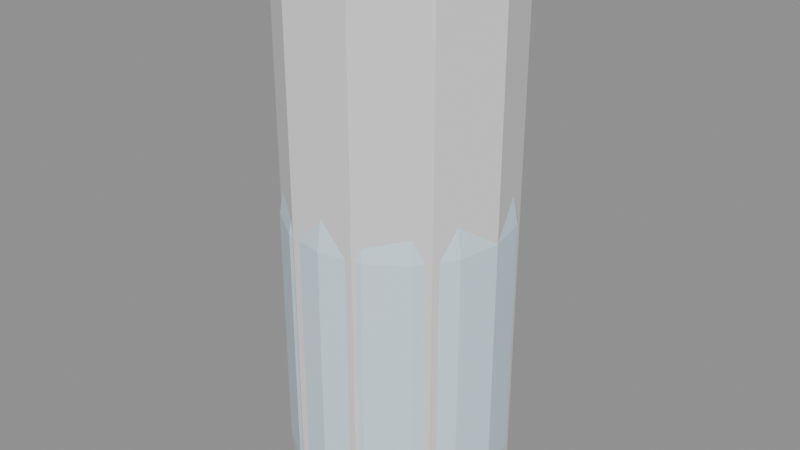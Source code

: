 # Source: Item_TonicBottle_AMF_T2.blend  (saved by Blender 4.3.34; exported with 4.5.12 LTS)
import bpy
from mathutils import Matrix  # noqa: F401  (used for matrix-valued properties, if any)

bpy.ops.wm.read_factory_settings(use_empty=True)
scene = bpy.context.scene
scene.name = 'Scene'

# ---- materials (node trees are filled in below, after node groups)
mat_m_amf_glass = bpy.data.materials.new('M_AMF_glass')
mat_m_amf_glass.diffuse_color = (0.7083, 0.8994, 1.0, 1.0)
mat_m_amf_wood = bpy.data.materials.new('M_AMF_wood')
mat_m_amf_wood.diffuse_color = (0.5605, 0.3686, 0.2047, 1.0)

# ---- material node trees
mat_m_amf_glass.use_nodes = True; mat_m_amf_glass.node_tree.nodes.clear()
_N = mat_m_amf_glass.node_tree.nodes; _L = mat_m_amf_glass.node_tree.links
n0 = _N.new('ShaderNodeBsdfPrincipled'); n0.name = 'Principled BSDF'; n0.location = (10, 300)
n0.inputs[0].default_value = (0.7083, 0.8994, 1.0, 1.0)
n0.inputs[2].default_value = 0.05
n1 = _N.new('ShaderNodeOutputMaterial'); n1.name = 'Material Output'; n1.location = (300, 300)
_L.new(n0.outputs[0], n1.inputs[0])
n1.is_active_output = True
mat_m_amf_wood.use_nodes = True; mat_m_amf_wood.node_tree.nodes.clear()
_N = mat_m_amf_wood.node_tree.nodes; _L = mat_m_amf_wood.node_tree.links
n0 = _N.new('ShaderNodeBsdfPrincipled'); n0.name = 'Principled BSDF'; n0.location = (10, 300)
n0.inputs[0].default_value = (0.5605, 0.3686, 0.2047, 1.0)
n0.inputs[2].default_value = 0.9
n1 = _N.new('ShaderNodeOutputMaterial'); n1.name = 'Material Output'; n1.location = (300, 300)
_L.new(n0.outputs[0], n1.inputs[0])
n1.is_active_output = True

# ---- meshes
me_item_tonicbottle_amf_t2 = bpy.data.meshes.new('Item_TonicBottle_AMF_T2')
me_item_tonicbottle_amf_t2.from_pydata([(0.038, 0.0, 0.0), (0.03511, 0.01454, 0.0), (0.02687, 0.02687, 0.0), (0.01454, 0.03511, 0.0), (2.327e-18, 0.038, 0.0), (-0.01454, 0.03511, 0.0), (-0.02687, 0.02687, 0.0), (-0.03511, 0.01454, 0.0), (-0.038, 4.654e-18, 0.0), (-0.03511, -0.01454, 0.0), (-0.02687, -0.02687, 0.0), (-0.01454, -0.03511, 0.0), (-6.98e-18, -0.038, 0.0), (0.01454, -0.03511, 0.0), (0.02687, -0.02687, 0.0), (0.03511, -0.01454, 0.0), (0.044, 0.0, 0.006), (0.04065, 0.01684, 0.006), (0.03111, 0.03111, 0.006), (0.01684, 0.04065, 0.006), (2.694e-18, 0.044, 0.006), (-0.01684, 0.04065, 0.006), (-0.03111, 0.03111, 0.006), (-0.04065, 0.01684, 0.006), (-0.044, 5.388e-18, 0.006), (-0.04065, -0.01684, 0.006), (-0.03111, -0.03111, 0.006), (-0.01684, -0.04065, 0.006), (-8.083e-18, -0.044, 0.006), (0.01684, -0.04065, 0.006), (0.03111, -0.03111, 0.006), (0.04065, -0.01684, 0.006), (0.045, 0.0, 0.02), (0.04157, 0.01722, 0.02), (0.03182, 0.03182, 0.02), (0.01722, 0.04157, 0.02), (2.755e-18, 0.045, 0.02), (-0.01722, 0.04157, 0.02), (-0.03182, 0.03182, 0.02), (-0.04157, 0.01722, 0.02), (-0.045, 5.511e-18, 0.02), (-0.04157, -0.01722, 0.02), (-0.03182, -0.03182, 0.02), (-0.01722, -0.04157, 0.02), (-8.266e-18, -0.045, 0.02), (0.01722, -0.04157, 0.02), (0.03182, -0.03182, 0.02), (0.04157, -0.01722, 0.02), (0.045, 0.0, 0.12), (0.04157, 0.01722, 0.12), (0.03182, 0.03182, 0.12), (0.01722, 0.04157, 0.12), (2.755e-18, 0.045, 0.12), (-0.01722, 0.04157, 0.12), (-0.03182, 0.03182, 0.12), (-0.04157, 0.01722, 0.12), (-0.045, 5.511e-18, 0.12), (-0.04157, -0.01722, 0.12), (-0.03182, -0.03182, 0.12), (-0.01722, -0.04157, 0.12), (-8.266e-18, -0.045, 0.12), (0.01722, -0.04157, 0.12), (0.03182, -0.03182, 0.12), (0.04157, -0.01722, 0.12), (0.041, 0.0, 0.142), (0.03788, 0.01569, 0.142), (0.02899, 0.02899, 0.142), (0.01569, 0.03788, 0.142), (2.511e-18, 0.041, 0.142), (-0.01569, 0.03788, 0.142), (-0.02899, 0.02899, 0.142), (-0.03788, 0.01569, 0.142), (-0.041, 5.021e-18, 0.142), (-0.03788, -0.01569, 0.142), (-0.02899, -0.02899, 0.142), (-0.01569, -0.03788, 0.142), (-7.532e-18, -0.041, 0.142), (0.01569, -0.03788, 0.142), (0.02899, -0.02899, 0.142), (0.03788, -0.01569, 0.142), (0.026, 0.0, 0.16), (0.02402, 0.00995, 0.16), (0.01838, 0.01838, 0.16), (0.00995, 0.02402, 0.16), (1.592e-18, 0.026, 0.16), (-0.00995, 0.02402, 0.16), (-0.01838, 0.01838, 0.16), (-0.02402, 0.00995, 0.16), (-0.026, 3.184e-18, 0.16), (-0.02402, -0.00995, 0.16), (-0.01838, -0.01838, 0.16), (-0.00995, -0.02402, 0.16), (-4.776e-18, -0.026, 0.16), (0.00995, -0.02402, 0.16), (0.01838, -0.01838, 0.16), (0.02402, -0.00995, 0.16), (0.0145, 0.0, 0.172), (0.0134, 0.005549, 0.172), (0.01025, 0.01025, 0.172), (0.005549, 0.0134, 0.172), (8.879e-19, 0.0145, 0.172), (-0.005549, 0.0134, 0.172), (-0.01025, 0.01025, 0.172), (-0.0134, 0.005549, 0.172), (-0.0145, 1.776e-18, 0.172), (-0.0134, -0.005549, 0.172), (-0.01025, -0.01025, 0.172), (-0.005549, -0.0134, 0.172), (-2.664e-18, -0.0145, 0.172), (0.005549, -0.0134, 0.172), (0.01025, -0.01025, 0.172), (0.0134, -0.005549, 0.172), (0.0145, 0.0, 0.196), (0.0134, 0.005549, 0.196), (0.01025, 0.01025, 0.196), (0.005549, 0.0134, 0.196), (8.879e-19, 0.0145, 0.196), (-0.005549, 0.0134, 0.196), (-0.01025, 0.01025, 0.196), (-0.0134, 0.005549, 0.196), (-0.0145, 1.776e-18, 0.196), (-0.0134, -0.005549, 0.196), (-0.01025, -0.01025, 0.196), (-0.005549, -0.0134, 0.196), (-2.664e-18, -0.0145, 0.196), (0.005549, -0.0134, 0.196), (0.01025, -0.01025, 0.196), (0.0134, -0.005549, 0.196), (0.0175, 0.0, 0.199), (0.01617, 0.006697, 0.199), (0.01237, 0.01237, 0.199), (0.006697, 0.01617, 0.199), (1.072e-18, 0.0175, 0.199), (-0.006697, 0.01617, 0.199), (-0.01237, 0.01237, 0.199), (-0.01617, 0.006697, 0.199), (-0.0175, 2.143e-18, 0.199), (-0.01617, -0.006697, 0.199), (-0.01237, -0.01237, 0.199), (-0.006697, -0.01617, 0.199), (-3.215e-18, -0.0175, 0.199), (0.006697, -0.01617, 0.199), (0.01237, -0.01237, 0.199), (0.01617, -0.006697, 0.199), (0.0175, 0.0, 0.207), (0.01617, 0.006697, 0.207), (0.01237, 0.01237, 0.207), (0.006697, 0.01617, 0.207), (1.072e-18, 0.0175, 0.207), (-0.006697, 0.01617, 0.207), (-0.01237, 0.01237, 0.207), (-0.01617, 0.006697, 0.207), (-0.0175, 2.143e-18, 0.207), (-0.01617, -0.006697, 0.207), (-0.01237, -0.01237, 0.207), (-0.006697, -0.01617, 0.207), (-3.215e-18, -0.0175, 0.207), (0.006697, -0.01617, 0.207), (0.01237, -0.01237, 0.207), (0.01617, -0.006697, 0.207), (0.012, 0.0, 0.208), (0.01109, 0.004592, 0.208), (0.008485, 0.008485, 0.208), (0.004592, 0.01109, 0.208), (7.348e-19, 0.012, 0.208), (-0.004592, 0.01109, 0.208), (-0.008485, 0.008485, 0.208), (-0.01109, 0.004592, 0.208), (-0.012, 1.47e-18, 0.208), (-0.01109, -0.004592, 0.208), (-0.008485, -0.008485, 0.208), (-0.004592, -0.01109, 0.208), (-2.204e-18, -0.012, 0.208), (0.004592, -0.01109, 0.208), (0.008485, -0.008485, 0.208), (0.01109, -0.004592, 0.208), (0.0125, 0.0, 0.196), (0.01083, 0.00625, 0.196), (0.00625, 0.01083, 0.196), (7.654e-19, 0.0125, 0.196), (-0.00625, 0.01083, 0.196), (-0.01083, 0.00625, 0.196), (-0.0125, 1.531e-18, 0.196), (-0.01083, -0.00625, 0.196), (-0.00625, -0.01083, 0.196), (-2.296e-18, -0.0125, 0.196), (0.00625, -0.01083, 0.196), (0.01083, -0.00625, 0.196), (0.015, 0.0, 0.226), (0.01299, 0.0075, 0.226), (0.0075, 0.01299, 0.226), (9.185e-19, 0.015, 0.226), (-0.0075, 0.01299, 0.226), (-0.01299, 0.0075, 0.226), (-0.015, 1.837e-18, 0.226), (-0.01299, -0.0075, 0.226), (-0.0075, -0.01299, 0.226), (-2.755e-18, -0.015, 0.226), (0.0075, -0.01299, 0.226), (0.01299, -0.0075, 0.226)], [], [(0, 1, 17, 16), (1, 2, 18, 17), (2, 3, 19, 18), (3, 4, 20, 19), (4, 5, 21, 20), (5, 6, 22, 21), (6, 7, 23, 22), (7, 8, 24, 23), (8, 9, 25, 24), (9, 10, 26, 25), (10, 11, 27, 26), (11, 12, 28, 27), (12, 13, 29, 28), (13, 14, 30, 29), (14, 15, 31, 30), (15, 0, 16, 31), (16, 17, 33, 32), (17, 18, 34, 33), (18, 19, 35, 34), (19, 20, 36, 35), (20, 21, 37, 36), (21, 22, 38, 37), (22, 23, 39, 38), (23, 24, 40, 39), (24, 25, 41, 40), (25, 26, 42, 41), (26, 27, 43, 42), (27, 28, 44, 43), (28, 29, 45, 44), (29, 30, 46, 45), (30, 31, 47, 46), (31, 16, 32, 47), (32, 33, 49, 48), (33, 34, 50, 49), (34, 35, 51, 50), (35, 36, 52, 51), (36, 37, 53, 52), (37, 38, 54, 53), (38, 39, 55, 54), (39, 40, 56, 55), (40, 41, 57, 56), (41, 42, 58, 57), (42, 43, 59, 58), (43, 44, 60, 59), (44, 45, 61, 60), (45, 46, 62, 61), (46, 47, 63, 62), (47, 32, 48, 63), (48, 49, 65, 64), (49, 50, 66, 65), (50, 51, 67, 66), (51, 52, 68, 67), (52, 53, 69, 68), (53, 54, 70, 69), (54, 55, 71, 70), (55, 56, 72, 71), (56, 57, 73, 72), (57, 58, 74, 73), (58, 59, 75, 74), (59, 60, 76, 75), (60, 61, 77, 76), (61, 62, 78, 77), (62, 63, 79, 78), (63, 48, 64, 79), (64, 65, 81, 80), (65, 66, 82, 81), (66, 67, 83, 82), (67, 68, 84, 83), (68, 69, 85, 84), (69, 70, 86, 85), (70, 71, 87, 86), (71, 72, 88, 87), (72, 73, 89, 88), (73, 74, 90, 89), (74, 75, 91, 90), (75, 76, 92, 91), (76, 77, 93, 92), (77, 78, 94, 93), (78, 79, 95, 94), (79, 64, 80, 95), (80, 81, 97, 96), (81, 82, 98, 97), (82, 83, 99, 98), (83, 84, 100, 99), (84, 85, 101, 100), (85, 86, 102, 101), (86, 87, 103, 102), (87, 88, 104, 103), (88, 89, 105, 104), (89, 90, 106, 105), (90, 91, 107, 106), (91, 92, 108, 107), (92, 93, 109, 108), (93, 94, 110, 109), (94, 95, 111, 110), (95, 80, 96, 111), (96, 97, 113, 112), (97, 98, 114, 113), (98, 99, 115, 114), (99, 100, 116, 115), (100, 101, 117, 116), (101, 102, 118, 117), (102, 103, 119, 118), (103, 104, 120, 119), (104, 105, 121, 120), (105, 106, 122, 121), (106, 107, 123, 122), (107, 108, 124, 123), (108, 109, 125, 124), (109, 110, 126, 125), (110, 111, 127, 126), (111, 96, 112, 127), (112, 113, 129, 128), (113, 114, 130, 129), (114, 115, 131, 130), (115, 116, 132, 131), (116, 117, 133, 132), (117, 118, 134, 133), (118, 119, 135, 134), (119, 120, 136, 135), (120, 121, 137, 136), (121, 122, 138, 137), (122, 123, 139, 138), (123, 124, 140, 139), (124, 125, 141, 140), (125, 126, 142, 141), (126, 127, 143, 142), (127, 112, 128, 143), (128, 129, 145, 144), (129, 130, 146, 145), (130, 131, 147, 146), (131, 132, 148, 147), (132, 133, 149, 148), (133, 134, 150, 149), (134, 135, 151, 150), (135, 136, 152, 151), (136, 137, 153, 152), (137, 138, 154, 153), (138, 139, 155, 154), (139, 140, 156, 155), (140, 141, 157, 156), (141, 142, 158, 157), (142, 143, 159, 158), (143, 128, 144, 159), (144, 145, 161, 160), (145, 146, 162, 161), (146, 147, 163, 162), (147, 148, 164, 163), (148, 149, 165, 164), (149, 150, 166, 165), (150, 151, 167, 166), (151, 152, 168, 167), (152, 153, 169, 168), (153, 154, 170, 169), (154, 155, 171, 170), (155, 156, 172, 171), (156, 157, 173, 172), (157, 158, 174, 173), (158, 159, 175, 174), (159, 144, 160, 175), (15, 14, 13, 12, 11, 10, 9, 8, 7, 6, 5, 4, 3, 2, 1, 0), (160, 161, 162, 163, 164, 165, 166, 167, 168, 169, 170, 171, 172, 173, 174, 175), (176, 177, 189, 188), (177, 178, 190, 189), (178, 179, 191, 190), (179, 180, 192, 191), (180, 181, 193, 192), (181, 182, 194, 193), (182, 183, 195, 194), (183, 184, 196, 195), (184, 185, 197, 196), (185, 186, 198, 197), (186, 187, 199, 198), (187, 176, 188, 199), (187, 186, 185, 184, 183, 182, 181, 180, 179, 178, 177, 176), (188, 189, 190, 191, 192, 193, 194, 195, 196, 197, 198, 199)])
me_item_tonicbottle_amf_t2.polygons.foreach_set('material_index', [0, 0, 0, 0, 0, 0, 0, 0, 0, 0, 0, 0, 0, 0, 0, 0, 0, 0, 0, 0, 0, 0, 0, 0, 0, 0, 0, 0, 0, 0, 0, 0, 0, 0, 0, 0, 0, 0, 0, 0, 0, 0, 0, 0, 0, 0, 0, 0, 0, 0, 0, 0, 0, 0, 0, 0, 0, 0, 0, 0, 0, 0, 0, 0, 0, 0, 0, 0, 0, 0, 0, 0, 0, 0, 0, 0, 0, 0, 0, 0, 0, 0, 0, 0, 0, 0, 0, 0, 0, 0, 0, 0, 0, 0, 0, 0, 0, 0, 0, 0, 0, 0, 0, 0, 0, 0, 0, 0, 0, 0, 0, 0, 0, 0, 0, 0, 0, 0, 0, 0, 0, 0, 0, 0, 0, 0, 0, 0, 0, 0, 0, 0, 0, 0, 0, 0, 0, 0, 0, 0, 0, 0, 0, 0, 0, 0, 0, 0, 0, 0, 0, 0, 0, 0, 0, 0, 0, 0, 0, 0, 0, 0, 1, 1, 1, 1, 1, 1, 1, 1, 1, 1, 1, 1, 1, 1])
me_item_tonicbottle_amf_t2.materials.append(mat_m_amf_glass)
me_item_tonicbottle_amf_t2.materials.append(mat_m_amf_wood)
me_item_tonicbottle_amf_t2.update()
me_ucx_item_tonicbottle_amf_t2_00 = bpy.data.meshes.new('UCX_Item_TonicBottle_AMF_T2_00')
me_ucx_item_tonicbottle_amf_t2_00.from_pydata([(0.045, 0.0, 0.0), (0.03641, 0.02645, 0.0), (0.01391, 0.0428, 0.0), (-0.01391, 0.0428, 0.0), (-0.03641, 0.02645, 0.0), (-0.045, 5.511e-18, 0.0), (-0.03641, -0.02645, 0.0), (-0.01391, -0.0428, 0.0), (0.01391, -0.0428, 0.0), (0.03641, -0.02645, 0.0), (0.045, 0.0, 0.226), (0.03641, 0.02645, 0.226), (0.01391, 0.0428, 0.226), (-0.01391, 0.0428, 0.226), (-0.03641, 0.02645, 0.226), (-0.045, 5.511e-18, 0.226), (-0.03641, -0.02645, 0.226), (-0.01391, -0.0428, 0.226), (0.01391, -0.0428, 0.226), (0.03641, -0.02645, 0.226)], [], [(0, 1, 11, 10), (1, 2, 12, 11), (2, 3, 13, 12), (3, 4, 14, 13), (4, 5, 15, 14), (5, 6, 16, 15), (6, 7, 17, 16), (7, 8, 18, 17), (8, 9, 19, 18), (9, 0, 10, 19), (9, 8, 7, 6, 5, 4, 3, 2, 1, 0), (10, 11, 12, 13, 14, 15, 16, 17, 18, 19)])
me_ucx_item_tonicbottle_amf_t2_00.update()

# ---- objects
ob_item_tonicbottle_amf_t2 = bpy.data.objects.new('Item_TonicBottle_AMF_T2', me_item_tonicbottle_amf_t2)
ob_socket_grip = bpy.data.objects.new('SOCKET_Grip', None)
ob_ucx_item_tonicbottle_amf_t2_00 = bpy.data.objects.new('UCX_Item_TonicBottle_AMF_T2_00', me_ucx_item_tonicbottle_amf_t2_00)

# ---- transforms, parenting, visibility, modifiers, constraints
ob_item_tonicbottle_amf_t2.location = (0.0, 0.0, 0.0)
ob_socket_grip.parent = ob_item_tonicbottle_amf_t2
ob_socket_grip.location = (0.0, 0.0, 0.0874)
ob_socket_grip.rotation_mode = 'QUATERNION'
ob_socket_grip.rotation_quaternion = (0.0, 0.7071, 0.0, -0.7071)
ob_socket_grip.empty_display_type = 'ARROWS'
ob_socket_grip.empty_display_size = 0.03
ob_ucx_item_tonicbottle_amf_t2_00.parent = ob_item_tonicbottle_amf_t2
ob_ucx_item_tonicbottle_amf_t2_00.location = (0.0, 0.0, 0.0)
ob_ucx_item_tonicbottle_amf_t2_00.display_type = 'WIRE'

# ---- collection membership
scene.collection.objects.link(ob_item_tonicbottle_amf_t2)
scene.collection.objects.link(ob_socket_grip)
scene.collection.objects.link(ob_ucx_item_tonicbottle_amf_t2_00)

# ---- scene / render settings (as saved in the file)
scene.frame_start = 1; scene.frame_end = 250; scene.frame_set(1)
scene.render.engine = 'BLENDER_EEVEE_NEXT'
bpy.context.view_layer.update()

# ---- added for rendering (the .blend has no active camera and no usable light): camera, sun + grey world if the file has none
cam_auto = bpy.data.cameras.new('AutoCamera')
cam_auto.lens = 50.0
cam_auto.sensor_width = 36.0
cam_auto.clip_end = 1000.0
ob_auto_camera = bpy.data.objects.new('AutoCamera', cam_auto)
scene.collection.objects.link(ob_auto_camera)
ob_auto_camera.location = (0.239981, -0.287977, 0.304985)
ob_auto_camera.rotation_euler = (1.09748, -7.21219e-08, 0.694738)
scene.camera = ob_auto_camera
light_auto_sun = bpy.data.lights.new('AutoSun', 'SUN')
light_auto_sun.energy = 3.0
light_auto_sun.angle = 0.0523599
ob_auto_sun = bpy.data.objects.new('AutoSun', light_auto_sun)
scene.collection.objects.link(ob_auto_sun)
ob_auto_sun.rotation_euler = (0.872665, 0.174533, 0.523599)
if scene.world is None:
    world_auto = bpy.data.worlds.new('AutoWorld')
    world_auto.color = (0.3, 0.3, 0.3)
    scene.world = world_auto
bpy.context.view_layer.update()
